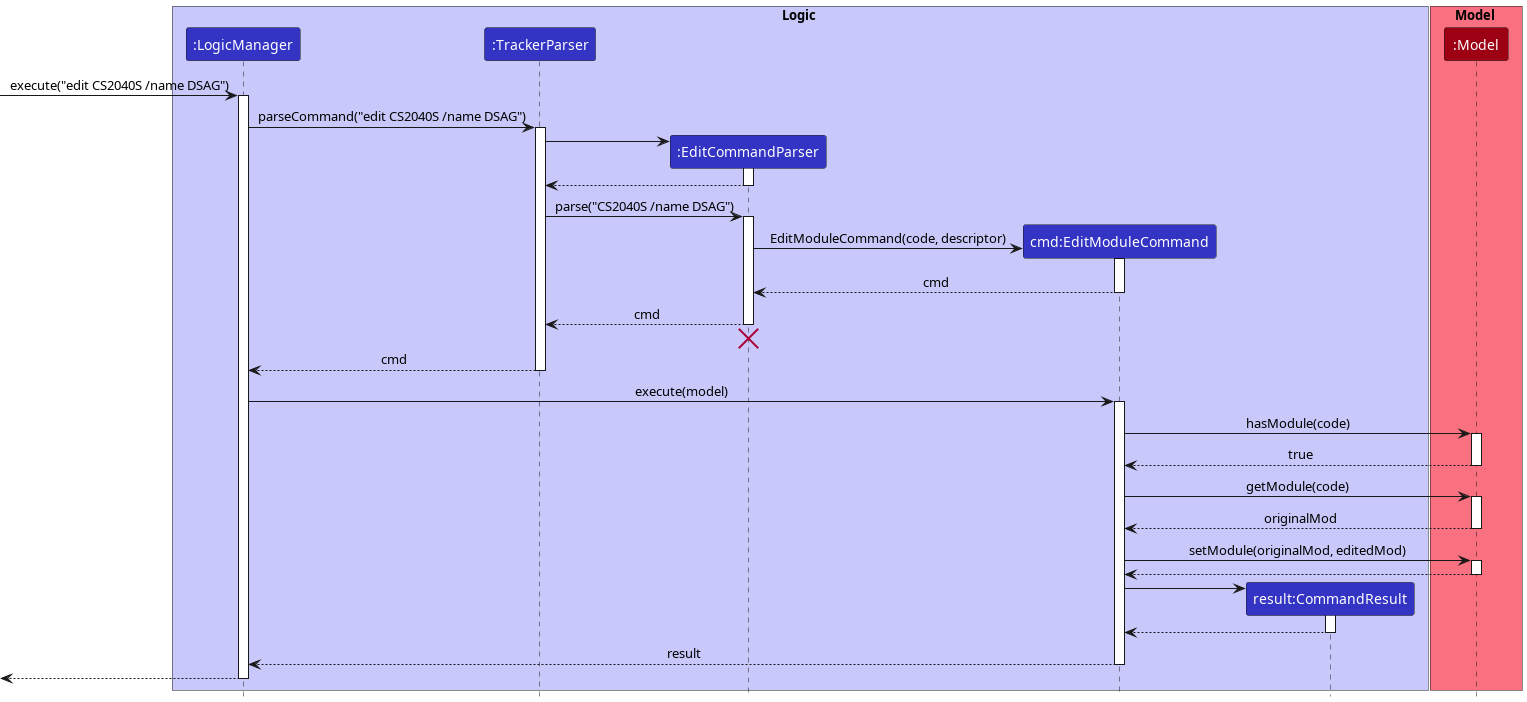

The diagram above was rendered by PlantUML. Its source (embedded in the PNG):
@startuml
/'
 'Commonly used styles and colors across diagrams.
 'Refer to https://plantuml-documentation.readthedocs.io/en/latest for a more
 'comprehensive list of skinparams.
 '/


'T1 through T4 are shades of the original color from lightest to darkest

!define UI_COLOR #1D8900
!define UI_COLOR_T1 #83E769
!define UI_COLOR_T2 #3FC71B
!define UI_COLOR_T3 #166800
!define UI_COLOR_T4 #0E4100

!define LOGIC_COLOR #3333C4
!define LOGIC_COLOR_T1 #C8C8FA
!define LOGIC_COLOR_T2 #6A6ADC
!define LOGIC_COLOR_T3 #1616B0
!define LOGIC_COLOR_T4 #101086

!define MODEL_COLOR #9D0012
!define MODEL_COLOR_T1 #F97181
!define MODEL_COLOR_T2 #E41F36
!define MODEL_COLOR_T3 #7B000E
!define MODEL_COLOR_T4 #51000A

!define STORAGE_COLOR #A38300
!define STORAGE_COLOR_T1 #FFE374
!define STORAGE_COLOR_T2 #EDC520
!define STORAGE_COLOR_T3 #806600
!define STORAGE_COLOR_T2 #544400

!define USER_COLOR #000000

skinparam BackgroundColor #FFFFFFF

skinparam Shadowing false

skinparam Class {
    FontColor #FFFFFF
    BorderThickness 1
    BorderColor #FFFFFF
    StereotypeFontColor #FFFFFF
    FontName Arial
}

skinparam Actor {
    BorderColor USER_COLOR
    Color USER_COLOR
    FontName Arial
}

skinparam Sequence {
    MessageAlign center
    BoxFontSize 15
    BoxPadding 0
    BoxFontColor #FFFFFF
    FontName Arial
}

skinparam Participant {
    FontColor #FFFFFFF
    Padding 20
}

skinparam MinClassWidth 50
skinparam ParticipantPadding 10
skinparam Shadowing false
skinparam DefaultTextAlignment center
skinparam packageStyle Rectangle

hide footbox
hide members
hide circle


box Logic LOGIC_COLOR_T1
participant ":LogicManager" as LogicManager LOGIC_COLOR
participant ":TrackerParser" as TrackerParser LOGIC_COLOR
participant ":EditCommandParser" as EditCommandParser LOGIC_COLOR
participant "cmd:EditModuleCommand" as EditModuleCommand LOGIC_COLOR
participant "result:CommandResult" as CommandResult LOGIC_COLOR
end box

box Model MODEL_COLOR_T1
participant ":Model" as Model MODEL_COLOR
end box

[-> LogicManager : execute("edit CS2040S /name DSAG")
activate LogicManager

LogicManager -> TrackerParser : parseCommand("edit CS2040S /name DSAG")
activate TrackerParser

create EditCommandParser
TrackerParser -> EditCommandParser
activate EditCommandParser

EditCommandParser --> TrackerParser
deactivate EditCommandParser

TrackerParser -> EditCommandParser : parse("CS2040S /name DSAG")
activate EditCommandParser

create EditModuleCommand
EditCommandParser -> EditModuleCommand : EditModuleCommand(code, descriptor)
activate EditModuleCommand

EditModuleCommand --> EditCommandParser : cmd
deactivate EditModuleCommand

EditCommandParser --> TrackerParser : cmd
deactivate EditCommandParser

EditCommandParser -[hidden]-> TrackerParser
destroy EditCommandParser

TrackerParser --> LogicManager : cmd
deactivate TrackerParser

LogicManager -> EditModuleCommand : execute(model)
activate EditModuleCommand

EditModuleCommand -> Model : hasModule(code)
activate Model

Model --> EditModuleCommand : true
deactivate Model

EditModuleCommand -> Model : getModule(code)
activate Model

Model --> EditModuleCommand : originalMod
deactivate Model

EditModuleCommand -> Model : setModule(originalMod, editedMod)
activate Model

Model --> EditModuleCommand
deactivate Model

create CommandResult
EditModuleCommand -> CommandResult
activate CommandResult

CommandResult --> EditModuleCommand
deactivate CommandResult

EditModuleCommand --> LogicManager : result
deactivate EditModuleCommand

[<--LogicManager
deactivate LogicManager
@enduml